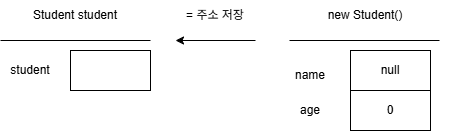

The diagram above was exported from draw.io. Its source (the exported page's mxGraphModel, read from the mxfile embedded in the PNG):
<mxGraphModel dx="1426" dy="743" grid="0" gridSize="10" guides="1" tooltips="1" connect="1" arrows="1" fold="1" page="1" pageScale="1" pageWidth="827" pageHeight="1169" math="0" shadow="0">
  <root>
    <mxCell id="0" />
    <mxCell id="1" parent="0" />
    <mxCell id="YOI96BuFZ2cA5f3ZH2Ts-1" parent="1" style="rounded=0;whiteSpace=wrap;html=1;" value="" vertex="1">
      <mxGeometry height="40" width="80" x="160" y="160" as="geometry" />
    </mxCell>
    <mxCell id="YOI96BuFZ2cA5f3ZH2Ts-5" edge="1" parent="1" source="YOI96BuFZ2cA5f3ZH2Ts-3" style="edgeStyle=orthogonalEdgeStyle;rounded=0;orthogonalLoop=1;jettySize=auto;html=1;" target="YOI96BuFZ2cA5f3ZH2Ts-4" value="">
      <mxGeometry relative="1" as="geometry" />
    </mxCell>
    <mxCell id="YOI96BuFZ2cA5f3ZH2Ts-3" parent="1" style="rounded=0;whiteSpace=wrap;html=1;" value="null" vertex="1">
      <mxGeometry height="40" width="80" x="440" y="160" as="geometry" />
    </mxCell>
    <mxCell id="YOI96BuFZ2cA5f3ZH2Ts-4" parent="1" style="rounded=0;whiteSpace=wrap;html=1;" value="0" vertex="1">
      <mxGeometry height="40" width="80" x="440" y="200" as="geometry" />
    </mxCell>
    <mxCell id="YOI96BuFZ2cA5f3ZH2Ts-6" parent="1" style="text;html=1;whiteSpace=wrap;strokeColor=none;fillColor=none;align=center;verticalAlign=middle;rounded=0;" value="student" vertex="1">
      <mxGeometry height="30" width="60" x="90" y="165" as="geometry" />
    </mxCell>
    <mxCell id="YOI96BuFZ2cA5f3ZH2Ts-7" parent="1" style="text;html=1;whiteSpace=wrap;strokeColor=none;fillColor=none;align=center;verticalAlign=middle;rounded=0;" value="name" vertex="1">
      <mxGeometry height="30" width="60" x="370" y="170" as="geometry" />
    </mxCell>
    <mxCell id="YOI96BuFZ2cA5f3ZH2Ts-8" parent="1" style="text;html=1;whiteSpace=wrap;strokeColor=none;fillColor=none;align=center;verticalAlign=middle;rounded=0;" value="age" vertex="1">
      <mxGeometry height="30" width="60" x="370" y="205" as="geometry" />
    </mxCell>
    <mxCell id="YOI96BuFZ2cA5f3ZH2Ts-11" edge="1" parent="1" style="endArrow=none;html=1;rounded=0;" value="">
      <mxGeometry height="50" relative="1" width="50" as="geometry">
        <mxPoint x="379" y="150" as="sourcePoint" />
        <mxPoint x="529" y="150" as="targetPoint" />
      </mxGeometry>
    </mxCell>
    <mxCell id="YOI96BuFZ2cA5f3ZH2Ts-12" edge="1" parent="1" style="endArrow=none;html=1;rounded=0;" value="">
      <mxGeometry height="50" relative="1" width="50" as="geometry">
        <mxPoint x="90" y="150" as="sourcePoint" />
        <mxPoint x="240" y="150" as="targetPoint" />
      </mxGeometry>
    </mxCell>
    <mxCell id="YOI96BuFZ2cA5f3ZH2Ts-13" parent="1" style="text;html=1;whiteSpace=wrap;strokeColor=none;fillColor=none;align=center;verticalAlign=middle;rounded=0;" value="Student student" vertex="1">
      <mxGeometry height="30" width="130" x="100" y="110" as="geometry" />
    </mxCell>
    <mxCell id="YOI96BuFZ2cA5f3ZH2Ts-14" parent="1" style="text;html=1;whiteSpace=wrap;strokeColor=none;fillColor=none;align=center;verticalAlign=middle;rounded=0;" value="new Student()" vertex="1">
      <mxGeometry height="30" width="170" x="370" y="110" as="geometry" />
    </mxCell>
    <mxCell id="YOI96BuFZ2cA5f3ZH2Ts-15" edge="1" parent="1" style="endArrow=classic;html=1;rounded=0;" value="">
      <mxGeometry height="50" relative="1" width="50" as="geometry">
        <mxPoint x="345" y="150" as="sourcePoint" />
        <mxPoint x="265" y="150" as="targetPoint" />
      </mxGeometry>
    </mxCell>
    <mxCell id="YOI96BuFZ2cA5f3ZH2Ts-16" parent="1" style="text;html=1;whiteSpace=wrap;strokeColor=none;fillColor=none;align=center;verticalAlign=middle;rounded=0;" value="= 주소 저장" vertex="1">
      <mxGeometry height="30" width="70" x="270" y="110" as="geometry" />
    </mxCell>
  </root>
</mxGraphModel>